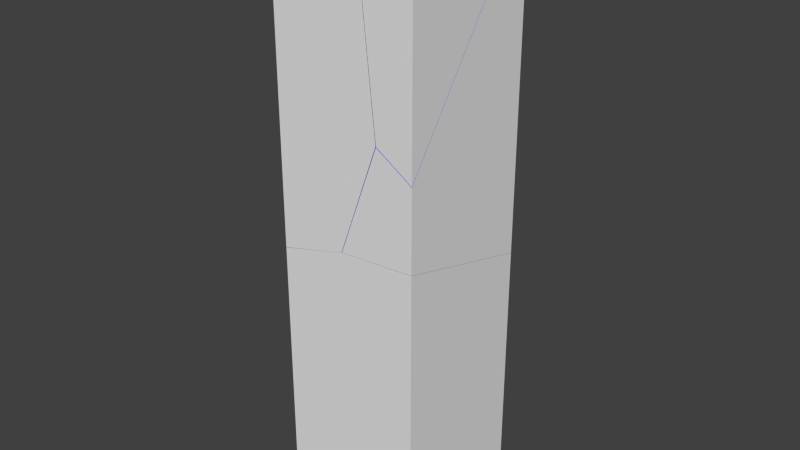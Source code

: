 # Source: Pillar1_4x1_chipped_broken2.blend  (saved by Blender 2.74.0; exported with 4.5.12 LTS)
import bpy
from mathutils import Matrix  # noqa: F401  (used for matrix-valued properties, if any)

bpy.ops.wm.read_factory_settings(use_empty=True)
scene = bpy.context.scene
scene.name = 'Scene'

# ---- collections
col_collection_2 = bpy.data.collections.new('Collection 2'); scene.collection.children.link(col_collection_2)

# ---- materials (node trees are filled in below, after node groups)
mat_material = bpy.data.materials.new('Material')
mat_material.alpha_threshold = 0.0
mat_material.use_transparent_shadow = False
mat_material.roughness = 0.5
mat_material.line_color = (0.0, 0.0, 0.0, 1.0)
mat_inside = bpy.data.materials.new('Inside')
mat_inside.alpha_threshold = 0.0
mat_inside.use_transparent_shadow = False
mat_inside.diffuse_color = (0.0085, 0.01211, 0.8, 1.0)
mat_inside.roughness = 0.5
mat_top = bpy.data.materials.new('Top')
mat_top.alpha_threshold = 0.0
mat_top.use_transparent_shadow = False
mat_top.diffuse_color = (0.0697, 0.8, 0.08062, 1.0)
mat_top.roughness = 0.5

# ---- material node trees

# ---- world
world_world = bpy.data.worlds.new('World'); scene.world = world_world
world_world.color = (0.05088, 0.05088, 0.05088)
world_world.use_sun_shadow = False
world_world.sun_shadow_jitter_overblur = 0.0
world_world.cycles.sampling_method = 'MANUAL'
world_world.cycles.sample_map_resolution = 256

# ---- meshes
me_mesh_004 = bpy.data.meshes.new('Mesh.004')
me_mesh_004.from_pydata([(0.2521, 0.08804, -0.1721), (-0.3715, -0.1753, -0.1424), (-0.5577, 0.02259, 0.1114), (0.2521, 0.1064, -0.1559), (0.2521, 0.07526, -0.1481), (-0.2355, -0.2561, 0.1114), (-0.3365, -0.2962, 0.1114), (-0.01128, 0.2824, 0.1114), (0.2521, -0.06203, 0.1114), (0.2521, 0.2257, -0.04998), (0.2521, -0.01078, 0.1114), (0.2521, 0.1064, -0.1559), (0.2521, 0.08804, -0.1721), (0.2521, 0.07526, -0.1481), (-0.3365, -0.2962, 0.1114), (-0.5577, 0.02259, 0.1114), (0.2521, -0.06203, 0.1114), (0.2521, 0.2257, -0.04998), (-0.01128, 0.2824, 0.1114), (-0.2355, -0.2561, 0.1114)], [], [(1, 0, 4, 5, 6), (2, 1, 6), (9, 3, 0, 1, 2, 7), (5, 4, 8), (10, 17, 18), (16, 10, 18, 15, 14, 19), (17, 10, 16, 13, 12, 11)])
me_mesh_004.polygons.foreach_set('material_index', [1, 1, 1, 1, 0, 0, 0])
_k = set([(0, 3), (0, 4), (2, 6), (2, 7), (3, 9), (4, 8), (5, 6), (5, 8), (7, 9), (11, 12), (11, 17), (12, 13), (13, 16), (14, 15), (14, 19), (15, 18), (16, 19), (17, 18)])
me_mesh_004.attributes.new('sharp_edge', 'BOOLEAN', 'EDGE').data.foreach_set('value', [ (min(e.vertices), max(e.vertices)) in _k for e in me_mesh_004.edges])
_uv = me_mesh_004.uv_layers.new(name='UVMap')
_uv.uv.foreach_set('vector', [0.0, 0.0, 0.9262, 0.0, 1.0, 0.07865, 1.0, 0.851, 0.8352, 0.8352, 0.8346, 0.8346, 0.0, 0.0, 0.8352, 0.0, 0.472, 0.2911, 0.0554, 0.0554, 0.07376, 0.0, 1.0, 0.0, 1.0, 0.8346, 0.8518, 0.7257, 0.149, 0.0, 0.9213, 0.0, 0.9207, 0.7725, 0.2911, 0.9253, 0.2998, 0.9809, 0.238, 0.9817, 0.2913, 0.9152, 0.2911, 0.9253, 0.238, 0.9817, 0.1318, 0.9282, 0.1767, 0.8666, 0.1964, 0.8749, 0.7705, 0.7547, 0.724, 0.7864, 0.714, 0.7864, 0.741, 0.7354, 0.7435, 0.7307, 0.7471, 0.7339])
me_mesh_004.materials.append(mat_material)
me_mesh_004.materials.append(mat_inside)
me_mesh_004.materials.append(mat_top)
me_mesh_004.use_remesh_preserve_volume = False
me_mesh_004.use_remesh_preserve_attributes = False
me_mesh_004.use_mirror_vertex_groups = False
me_mesh_004.update()
me_mesh_003 = bpy.data.meshes.new('Mesh.003')
me_mesh_003.from_pydata([(0.3157, 0.3104, 0.6702), (0.4281, 0.2123, 0.536), (0.4281, 0.2861, 0.6013), (-0.2862, 0.13, 0.7637), (0.4281, 0.166, 0.4951), (0.1629, 0.3435, 0.7637), (-0.3836, 0.08387, 0.7637), (-0.1964, -0.1157, 0.5075), (0.4281, 0.1474, 0.4785), (-0.474, 0.1334, 0.7077), (-0.4588, 0.1372, 0.7637), (0.4191, -0.6345, -0.6452), (0.4281, -0.6345, -0.6512), (-0.5719, 0.1094, 0.3474), (0.1732, -0.6345, -0.4846), (-0.5719, -0.3302, -1.346), (-0.1013, -0.6345, -1.233), (-0.03881, -0.6345, -1.062), (-0.5719, 0.3655, -1.533), (0.4281, 0.3655, -1.466), (0.4281, -0.6345, -1.198), (-0.4125, 0.3655, 0.7637), (-0.5719, 0.3655, 0.1461), (0.1431, 0.3655, 0.7637), (0.4281, 0.3655, 0.5471), (0.4281, 0.166, 0.4951), (0.4281, 0.2123, 0.536), (0.3157, 0.3104, 0.6702), (0.1629, 0.3435, 0.7637), (-0.4588, 0.1372, 0.7637), (-0.474, 0.1334, 0.7077), (0.4281, -0.6345, -0.6512), (0.4281, 0.1474, 0.4785), (-0.5719, 0.1094, 0.3474), (0.1732, -0.6345, -0.4846), (0.4191, -0.6345, -0.6452), (-0.03881, -0.6345, -1.062), (0.4281, 0.3655, -1.466), (0.4281, -0.6345, -1.198), (-0.5719, 0.3655, -1.533), (-0.3836, 0.08387, 0.7637), (-0.2862, 0.13, 0.7637), (-0.5719, -0.3302, -1.346), (0.4281, 0.2861, 0.6013), (-0.1013, -0.6345, -1.233)], [], [(0, 1, 2), (3, 4, 1, 0, 5), (6, 7, 8, 4, 3), (9, 7, 6, 10), (8, 7, 11, 12), (11, 7, 14), (33, 22, 39, 42), (14, 7, 17), (15, 16, 17, 7, 9, 13), (20, 16, 15, 18, 19), (21, 22, 33, 30, 29), (23, 21, 29, 40, 41, 28), (43, 24, 23, 28, 27), (37, 24, 43, 26, 25, 32, 31, 38), (38, 31, 35, 34, 36, 44), (39, 22, 21, 23, 24, 37)])
me_mesh_003.polygons.foreach_set('material_index', [1, 1, 1, 1, 1, 1, 0, 1, 1, 1, 0, 0, 0, 0, 0, 0])
_k = set([(0, 2), (0, 5), (1, 2), (1, 4), (3, 5), (3, 6), (4, 8), (6, 10), (8, 12), (9, 10), (9, 13), (11, 12), (11, 14), (13, 15), (14, 17), (15, 18), (16, 17), (16, 20), (18, 19), (19, 20), (25, 26), (25, 32), (26, 43), (27, 28), (27, 43), (28, 41), (29, 30), (29, 40), (30, 33), (31, 32), (31, 35), (33, 42), (34, 35), (34, 36), (36, 44), (37, 38), (37, 39), (38, 44), (39, 42), (40, 41)])
me_mesh_003.attributes.new('sharp_edge', 'BOOLEAN', 'EDGE').data.foreach_set('value', [ (min(e.vertices), max(e.vertices)) in _k for e in me_mesh_003.edges])
_uv = me_mesh_003.uv_layers.new(name='UVMap')
_uv.uv.foreach_set('vector', [0.4251, 0.0, 0.8226, 0.0, 0.8227, 0.2989, 1.0, 0.1494, 1.0, 0.9442, 0.8226, 0.8226, 0.4251, 0.4251, 0.2691, 0.1483, 0.1646, 0.0, 1.0, 0.0, 1.0, 0.9256, 0.9442, 0.9442, 0.1494, 0.1494, 1.0, 0.3468, 1.0, 1.0, 0.1646, 0.1646, 0.5382, 0.1643, 0.07437, 0.0, 1.0, 0.0, 1.0, 0.9121, 0.9911, 0.9166, 0.9121, 0.9121, 0.0, 0.0, 0.9128, 0.0, 0.2471, 0.7046, 0.1967, 0.665, 0.1967, 0.335, 0.3334, 0.3717, 1.0, 0.08721, 1.0, 1.0, 0.08837, 0.08837, 0.08367, 0.0, 0.8701, 0.0, 1.0, 0.08837, 1.0, 1.0, 0.3468, 0.3468, 0.3152, 0.1168, 0.9545, 0.9543, 0.1299, 0.0, 0.9163, 0.0, 0.0451, 0.04504, 0.9547, 0.04516, 0.1245, 0.9839, 0.0001237, 0.9999, 0.03158, 0.9441, 0.105, 0.9395, 0.1164, 0.9388, 0.2337, 0.9864, 0.1245, 0.9839, 0.1164, 0.9388, 0.1314, 0.9287, 0.1503, 0.9382, 0.2377, 0.9821, 0.2998, 0.9812, 0.3027, 0.9999, 0.2337, 0.9864, 0.2377, 0.9821, 0.2735, 0.9816, 0.7864, 0.3482, 0.7864, 0.7438, 0.7708, 0.7545, 0.7563, 0.7417, 0.7472, 0.7336, 0.7435, 0.7304, 0.5898, 0.5083, 0.5898, 0.4008, 0.5898, 0.4008, 0.5898, 0.5083, 0.5881, 0.5095, 0.5397, 0.541, 0.4981, 0.4275, 0.4858, 0.3939, 0.1967, 0.335, 0.1967, 0.665, 0.1654, 0.7864, 0.05615, 0.7864, 0.0001237, 0.7438, 0.0001237, 0.3482])
me_mesh_003.materials.append(mat_material)
me_mesh_003.materials.append(mat_inside)
me_mesh_003.materials.append(mat_top)
me_mesh_003.use_remesh_preserve_volume = False
me_mesh_003.use_remesh_preserve_attributes = False
me_mesh_003.use_mirror_vertex_groups = False
me_mesh_003.update()
me_mesh_002 = bpy.data.meshes.new('Mesh.002')
me_mesh_002.from_pydata([(-0.03435, -0.4369, 0.746), (-0.5032, -0.1345, 0.6335), (-0.5032, -0.4369, 0.6212), (0.066, -0.4369, 0.7527), (0.4968, 0.5034, 0.5289), (0.4968, 0.5631, 0.5129), (-0.5032, 0.5631, 0.4463), (0.4968, -0.4369, 0.7808), (0.4968, 0.5631, -1.256), (0.4968, -0.4369, -1.256), (-0.5032, -0.4369, -1.256), (-0.5032, 0.5631, -1.256), (0.4968, -0.4369, 0.7808), (0.4968, 0.5034, 0.5289), (-0.5032, 0.5631, 0.4463), (0.4968, 0.5631, 0.5129), (0.066, -0.4369, 0.7527), (-0.03435, -0.4369, 0.746), (-0.5032, -0.4369, 0.6212), (-0.5032, -0.1345, 0.6335)], [], [(0, 1, 2), (4, 3, 7), (8, 9, 10, 11), (5, 8, 11, 6), (8, 5, 13, 12, 9), (9, 12, 16, 17, 18, 10), (10, 18, 19, 6, 11), (3, 4, 15, 14, 1, 0)])
me_mesh_002.polygons.foreach_set('material_index', [1, 1, 0, 0, 0, 0, 0, 1])
_k = set([(0, 2), (0, 3), (1, 2), (1, 14), (3, 7), (4, 7), (4, 15), (5, 6), (5, 13), (6, 19), (12, 13), (12, 16), (14, 15), (16, 17), (17, 18), (18, 19)])
me_mesh_002.attributes.new('sharp_edge', 'BOOLEAN', 'EDGE').data.foreach_set('value', [ (min(e.vertices), max(e.vertices)) in _k for e in me_mesh_002.edges])
_uv = me_mesh_002.uv_layers.new(name='UVMap')
_uv.uv.foreach_set('vector', [0.8702, 0.8702, 0.08456, 0.08456, 0.8698, 0.08388, 0.9002, 0.9002, 0.04541, 0.04541, 0.9004, 0.04541, 0.9832, 0.1967, 0.7867, 0.1967, 0.7867, 0.0001237, 0.9832, 0.0001237, 0.0001237, 0.3478, 0.0001237, 0.0001237, 0.1967, 0.0001237, 0.1967, 0.3347, 0.7864, 0.0001237, 0.7864, 0.3478, 0.7747, 0.3509, 0.5898, 0.4004, 0.5898, 0.0001237, 0.5898, 0.0001237, 0.5898, 0.4004, 0.5052, 0.3949, 0.4854, 0.3936, 0.3933, 0.369, 0.3933, 0.0001237, 0.3933, 0.0001237, 0.3933, 0.369, 0.3338, 0.3715, 0.1967, 0.3347, 0.1967, 0.0001237, 1.0, 0.04541, 1.0, 0.9002, 0.9751, 0.9296, 0.06577, 0.02058, 1.0, 0.08456, 1.0, 0.8702])
me_mesh_002.materials.append(mat_material)
me_mesh_002.materials.append(mat_inside)
me_mesh_002.materials.append(mat_top)
me_mesh_002.use_remesh_preserve_volume = False
me_mesh_002.use_remesh_preserve_attributes = False
me_mesh_002.use_mirror_vertex_groups = False
me_mesh_002.update()
me_mesh_001 = bpy.data.meshes.new('Mesh.001')
me_mesh_001.from_pydata([(-0.3631, 0.2535, 0.197), (0.005005, -0.2636, -0.7914), (-0.002257, -0.2636, -0.7226), (-0.3082, 0.09285, 0.4531), (-0.3279, 0.1316, 0.4531), (0.2594, 0.5168, 0.1682), (0.05601, -0.2636, -0.8249), (-0.1164, -0.2636, 0.3663), (-0.24, -0.04031, 0.4531), (0.2594, 0.3655, 0.4531), (0.2594, -0.2636, -0.9582), (0.2594, -0.2636, 0.3001), (0.2594, 0.2619, 0.4531), (-0.002257, -0.2636, -0.7226), (-0.1164, -0.2636, 0.3663), (-0.24, -0.04031, 0.4531), (0.2594, 0.3655, 0.4531), (0.2594, 0.5168, 0.1682), (0.2594, -0.2636, -0.9582), (0.05601, -0.2636, -0.8249), (0.005005, -0.2636, -0.7914), (-0.3279, 0.1316, 0.4531), (-0.3082, 0.09285, 0.4531)], [], [(0, 1, 2, 3, 4), (10, 6, 1, 0, 5), (3, 2, 7, 8), (14, 11, 12, 15), (18, 11, 14, 13, 20, 19), (9, 12, 11, 18, 17), (15, 12, 9, 21, 22), (16, 5, 0, 4)])
me_mesh_001.polygons.foreach_set('material_index', [1, 1, 1, 0, 0, 0, 0, 1])
_k = set([(1, 2), (1, 6), (2, 7), (3, 4), (3, 8), (4, 16), (5, 10), (5, 16), (6, 10), (7, 8), (9, 17), (9, 21), (13, 14), (13, 20), (14, 15), (15, 22), (17, 18), (18, 19), (19, 20), (21, 22)])
me_mesh_001.attributes.new('sharp_edge', 'BOOLEAN', 'EDGE').data.foreach_set('value', [ (min(e.vertices), max(e.vertices)) in _k for e in me_mesh_001.edges])
_uv = me_mesh_001.uv_layers.new(name='UVMap')
_uv.uv.foreach_set('vector', [0.0, 0.0, 0.9124, 0.0, 1.0, 0.1179, 1.0, 0.9642, 0.8376, 0.8376, 0.8147, 0.7562, 0.05833, 0.05833, 0.08759, 0.0, 1.0, 0.0, 1.0, 0.9263, 0.03575, 0.0, 0.8821, 0.0, 0.8809, 0.7827, 0.3514, 0.3157, 0.2218, 0.787, 0.2968, 0.7869, 0.2918, 0.8944, 0.195, 0.8328, 0.5898, 0.509, 0.5898, 0.7563, 0.516, 0.7694, 0.5384, 0.5553, 0.5398, 0.5418, 0.5499, 0.5352, 0.7135, 0.7864, 0.6932, 0.7864, 0.5898, 0.7563, 0.5898, 0.509, 0.7433, 0.7304, 0.195, 0.8328, 0.2918, 0.8944, 0.2913, 0.9147, 0.1769, 0.8662, 0.181, 0.8586, 0.8513, 0.772, 0.07374, 0.0, 1.0, 0.0, 1.0, 0.8376])
me_mesh_001.materials.append(mat_material)
me_mesh_001.materials.append(mat_inside)
me_mesh_001.materials.append(mat_top)
me_mesh_001.use_remesh_preserve_volume = False
me_mesh_001.use_remesh_preserve_attributes = False
me_mesh_001.use_mirror_vertex_groups = False
me_mesh_001.update()
me_mesh = bpy.data.meshes.new('Mesh')
me_mesh.from_pydata([(0.2797, -0.1696, 0.5763), (0.09785, 0.2291, 0.3613), (0.1328, 0.1073, 0.6167), (0.2218, -0.06557, 0.6167), (0.3451, -0.2879, 0.5303), (0.4654, -0.2879, -0.6259), (-0.08988, 0.4287, 0.6167), (0.462, -0.2879, -0.6353), (-0.2772, 0.1512, -0.9659), (-0.1312, 0.4581, 0.6167), (0.1897, -0.2879, -1.381), (-0.2772, 0.01465, -1.492), (-0.2772, 0.4536, 0.2022), (-0.1646, 0.4816, 0.6167), (-0.2772, -0.2879, -1.504), (-0.2772, -0.07392, 0.6167), (-0.2772, -0.2879, 0.6167), (-0.1455, -0.2879, 0.6167), (0.1328, 0.1073, 0.6167), (0.2218, -0.06557, 0.6167), (0.2797, -0.1696, 0.5763), (0.3451, -0.2879, 0.5303), (0.4654, -0.2879, -0.6259), (-0.08988, 0.4287, 0.6167), (0.462, -0.2879, -0.6353), (-0.2772, 0.1512, -0.9659), (-0.2772, 0.4536, 0.2022), (-0.1646, 0.4816, 0.6167), (-0.2772, 0.01465, -1.492), (-0.2772, -0.2879, -1.504), (-0.1312, 0.4581, 0.6167), (0.1897, -0.2879, -1.381)], [], [(0, 1, 2, 3), (1, 0, 4, 5), (2, 1, 6), (8, 9, 6, 1, 5, 7, 10, 11), (9, 8, 12, 13), (11, 10, 14), (26, 15, 27), (29, 16, 15, 26, 25, 28), (27, 15, 16, 17, 19, 18, 23, 30), (21, 17, 16, 29, 31, 24, 22), (17, 21, 20, 19)])
me_mesh.polygons.foreach_set('material_index', [1, 1, 1, 1, 1, 1, 0, 0, 0, 0, 0])
_k = set([(0, 3), (0, 4), (2, 3), (2, 6), (4, 5), (5, 7), (6, 9), (7, 10), (8, 11), (8, 12), (9, 13), (10, 14), (11, 14), (12, 13), (18, 19), (18, 23), (19, 20), (20, 21), (21, 22), (22, 24), (23, 30), (24, 31), (25, 26), (25, 28), (26, 27), (27, 30), (28, 29), (29, 31)])
me_mesh.attributes.new('sharp_edge', 'BOOLEAN', 'EDGE').data.foreach_set('value', [ (min(e.vertices), max(e.vertices)) in _k for e in me_mesh.edges])
_uv = me_mesh.uv_layers.new(name='UVMap')
_uv.uv.foreach_set('vector', [1.0, 0.2973, 1.0, 1.0, 0.1633, 0.1633, 0.5743, 0.1641, 0.0, 0.0, 0.7027, 0.0, 0.9112, 0.07902, 0.9111, 0.9111, 1.0, 0.1633, 1.0, 1.0, 0.1637, 0.1637, 0.2479, 0.0, 0.977, 0.0, 0.1637, 0.0, 1.0, 0.0, 1.0, 0.9111, 1.0, 0.9374, 0.8698, 0.8698, 0.08358, 0.08358, 0.977, 0.977, 0.2479, 0.2479, 0.7861, 0.2495, 0.977, 0.8109, 0.08358, 0.0, 0.8698, 0.0, 0.87, 0.7853, 0.03186, 0.9436, 0.09665, 0.8287, 0.1163, 0.9384, 0.3933, 0.3695, 0.3933, 0.7864, 0.3512, 0.7864, 0.2475, 0.7049, 0.307, 0.4753, 0.3338, 0.3719, 0.1163, 0.9384, 0.09665, 0.8287, 0.09759, 0.7867, 0.1235, 0.7872, 0.1947, 0.8326, 0.1764, 0.8662, 0.1312, 0.9283, 0.123, 0.9339, 0.5156, 0.7694, 0.4192, 0.7864, 0.3933, 0.7864, 0.3933, 0.3695, 0.4851, 0.3938, 0.5386, 0.5403, 0.5392, 0.5422, 0.1235, 0.7872, 0.2214, 0.787, 0.2072, 0.8113, 0.1947, 0.8326])
me_mesh.materials.append(mat_material)
me_mesh.materials.append(mat_inside)
me_mesh.materials.append(mat_top)
me_mesh.use_remesh_preserve_volume = False
me_mesh.use_remesh_preserve_attributes = False
me_mesh.use_mirror_vertex_groups = False
me_mesh.update()

# ---- objects
ob_cube_cell_004 = bpy.data.objects.new('Cube_cell.004', me_mesh_004)
ob_cube_cell_003 = bpy.data.objects.new('Cube_cell.003', me_mesh_003)
ob_cube_cell_002 = bpy.data.objects.new('Cube_cell.002', me_mesh_002)
ob_cube_cell_001 = bpy.data.objects.new('Cube_cell.001', me_mesh_001)
ob_cube_cell = bpy.data.objects.new('Cube_cell', me_mesh)

# ---- transforms, parenting, visibility, modifiers, constraints
ob_cube_cell_004.location = (0.2479, 0.1935, 3.889)
ob_cube_cell_004.lineart.crease_threshold = 0.0
ob_cube_cell_003.location = (0.07186, 0.1345, 3.236)
ob_cube_cell_003.lineart.crease_threshold = 0.0
ob_cube_cell_002.location = (0.003164, -0.06311, 1.256)
ob_cube_cell_002.lineart.crease_threshold = 0.0
ob_cube_cell_001.location = (0.2406, -0.2364, 3.547)
ob_cube_cell_001.lineart.crease_threshold = 0.0
ob_cube_cell.location = (-0.2228, -0.2121, 3.383)
ob_cube_cell.lineart.crease_threshold = 0.0

# ---- collection membership
col_collection_2.objects.link(ob_cube_cell_004)
col_collection_2.objects.link(ob_cube_cell_003)
col_collection_2.objects.link(ob_cube_cell_002)
col_collection_2.objects.link(ob_cube_cell_001)
col_collection_2.objects.link(ob_cube_cell)

# ---- scene / render settings (as saved in the file)
scene.frame_start = 1; scene.frame_end = 250; scene.frame_set(1)
scene.render.engine = 'BLENDER_EEVEE_NEXT'
scene.render.resolution_percentage = 50
scene.render.dither_intensity = 0.0
scene.cycles.use_denoising = False
scene.cycles.samples = 10
scene.cycles.sampling_pattern = 'TABULATED_SOBOL'
scene.cycles.light_sampling_threshold = 0.0
scene.cycles.use_adaptive_sampling = False
scene.cycles.use_light_tree = False
scene.cycles.blur_glossy = 0.0
scene.cycles.pixel_filter_type = 'GAUSSIAN'
scene.cycles.sample_clamp_indirect = 0.0
scene.view_settings.view_transform = 'Standard'
bpy.context.view_layer.update()

# ---- added for rendering (the .blend has no active camera and no usable light): camera, sun
cam_auto = bpy.data.cameras.new('AutoCamera')
cam_auto.lens = 50.0
cam_auto.sensor_width = 36.0
cam_auto.clip_end = 1000.0
ob_auto_camera = bpy.data.objects.new('AutoCamera', cam_auto)
scene.collection.objects.link(ob_auto_camera)
ob_auto_camera.location = (3.9254, -4.71047, 5.14032)
ob_auto_camera.rotation_euler = (1.09748, -7.21219e-08, 0.694738)
scene.camera = ob_auto_camera
light_auto_sun = bpy.data.lights.new('AutoSun', 'SUN')
light_auto_sun.energy = 3.0
light_auto_sun.angle = 0.0523599
ob_auto_sun = bpy.data.objects.new('AutoSun', light_auto_sun)
scene.collection.objects.link(ob_auto_sun)
ob_auto_sun.rotation_euler = (0.872665, 0.174533, 0.523599)
bpy.context.view_layer.update()
